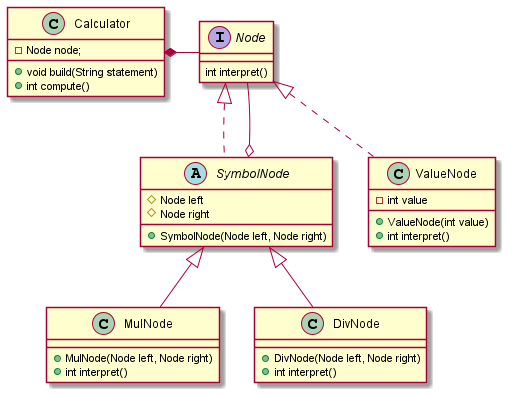

The diagram above was rendered by PlantUML. Its source (embedded in the PNG):
@startuml

interface Node {
    int interpret()
}
abstract class SymbolNode implements Node {
    # Node left
    # Node right
    + SymbolNode(Node left, Node right)
}
SymbolNode o-- Node
class ValueNode implements Node {
    - int value
    + ValueNode(int value)
    + int interpret()
}
class MulNode extends SymbolNode {
    + MulNode(Node left, Node right)
    + int interpret()
}
class DivNode extends SymbolNode {
    + DivNode(Node left, Node right)
    + int interpret()
}
class Calculator {
    - Node node;
    + void build(String statement)
    + int compute()
}
Calculator *- Node

@enduml